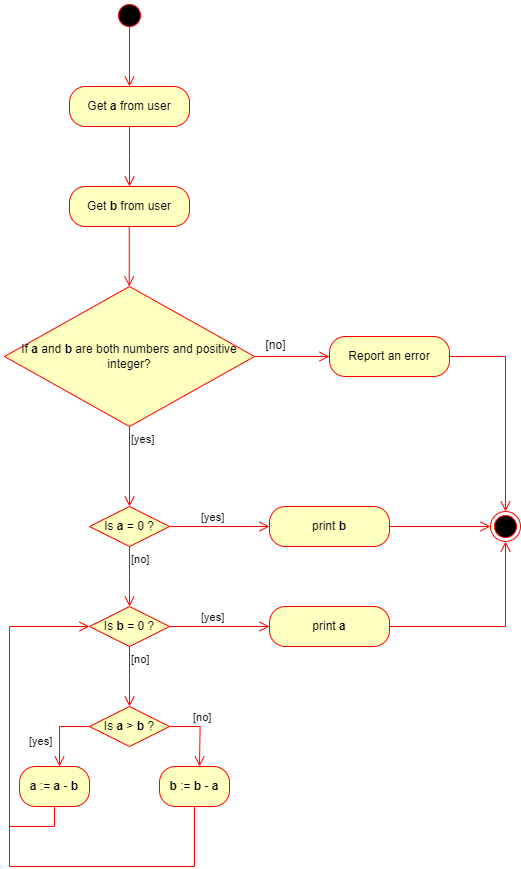

The diagram above was exported from draw.io. Its source (the exported page's mxGraphModel, read from the mxfile embedded in the PNG):
<mxGraphModel dx="2100" dy="1114" grid="1" gridSize="10" guides="1" tooltips="1" connect="1" arrows="1" fold="1" page="1" pageScale="1" pageWidth="827" pageHeight="1169" math="0" shadow="0">
  <root>
    <mxCell id="0" />
    <mxCell id="1" parent="0" />
    <mxCell id="AziD6urBbhpftdT-CBYg-1" value="" style="ellipse;html=1;shape=endState;fillColor=#000000;strokeColor=#ff0000;" vertex="1" parent="1">
      <mxGeometry x="581" y="695" width="30" height="30" as="geometry" />
    </mxCell>
    <mxCell id="AziD6urBbhpftdT-CBYg-2" value="" style="ellipse;html=1;shape=startState;fillColor=#000000;strokeColor=#ff0000;" vertex="1" parent="1">
      <mxGeometry x="205" y="184" width="30" height="30" as="geometry" />
    </mxCell>
    <mxCell id="AziD6urBbhpftdT-CBYg-3" value="" style="edgeStyle=orthogonalEdgeStyle;html=1;verticalAlign=bottom;endArrow=open;endSize=8;strokeColor=#ff0000;rounded=0;" edge="1" parent="1">
      <mxGeometry relative="1" as="geometry">
        <mxPoint x="220" y="270" as="targetPoint" />
        <mxPoint x="220" y="210" as="sourcePoint" />
      </mxGeometry>
    </mxCell>
    <mxCell id="AziD6urBbhpftdT-CBYg-4" value="Get &lt;b&gt;a&lt;/b&gt; from user" style="rounded=1;whiteSpace=wrap;html=1;arcSize=40;fontColor=#000000;fillColor=#ffffc0;strokeColor=#ff0000;" vertex="1" parent="1">
      <mxGeometry x="160" y="270" width="120" height="40" as="geometry" />
    </mxCell>
    <mxCell id="AziD6urBbhpftdT-CBYg-5" value="" style="edgeStyle=orthogonalEdgeStyle;html=1;verticalAlign=bottom;endArrow=open;endSize=8;strokeColor=#ff0000;rounded=0;" edge="1" source="AziD6urBbhpftdT-CBYg-4" parent="1">
      <mxGeometry relative="1" as="geometry">
        <mxPoint x="220" y="370" as="targetPoint" />
      </mxGeometry>
    </mxCell>
    <mxCell id="AziD6urBbhpftdT-CBYg-6" value="Get &lt;b&gt;b&lt;/b&gt;&amp;nbsp;from user" style="rounded=1;whiteSpace=wrap;html=1;arcSize=40;fontColor=#000000;fillColor=#ffffc0;strokeColor=#ff0000;" vertex="1" parent="1">
      <mxGeometry x="160" y="370" width="120" height="40" as="geometry" />
    </mxCell>
    <mxCell id="AziD6urBbhpftdT-CBYg-7" value="" style="edgeStyle=orthogonalEdgeStyle;html=1;verticalAlign=bottom;endArrow=open;endSize=8;strokeColor=#ff0000;rounded=0;" edge="1" parent="1">
      <mxGeometry relative="1" as="geometry">
        <mxPoint x="219.70999999999998" y="470" as="targetPoint" />
        <mxPoint x="219.70999999999998" y="410" as="sourcePoint" />
      </mxGeometry>
    </mxCell>
    <mxCell id="AziD6urBbhpftdT-CBYg-8" value="If &lt;b&gt;a&lt;/b&gt; and &lt;b&gt;b&lt;/b&gt; are both numbers and positive integer?" style="rhombus;whiteSpace=wrap;html=1;fontColor=#000000;fillColor=#ffffc0;strokeColor=#ff0000;" vertex="1" parent="1">
      <mxGeometry x="95" y="470" width="250" height="140" as="geometry" />
    </mxCell>
    <mxCell id="AziD6urBbhpftdT-CBYg-10" value="[yes]" style="edgeStyle=orthogonalEdgeStyle;html=1;align=left;verticalAlign=top;endArrow=open;endSize=8;strokeColor=#ff0000;rounded=0;entryX=0.5;entryY=0;entryDx=0;entryDy=0;" edge="1" source="AziD6urBbhpftdT-CBYg-8" parent="1" target="AziD6urBbhpftdT-CBYg-14">
      <mxGeometry x="-1" relative="1" as="geometry">
        <mxPoint x="135" y="670" as="targetPoint" />
      </mxGeometry>
    </mxCell>
    <mxCell id="AziD6urBbhpftdT-CBYg-12" value="" style="edgeStyle=orthogonalEdgeStyle;html=1;verticalAlign=bottom;endArrow=open;endSize=8;strokeColor=#ff0000;rounded=0;exitX=1;exitY=0.5;exitDx=0;exitDy=0;entryX=0.5;entryY=0;entryDx=0;entryDy=0;" edge="1" source="AziD6urBbhpftdT-CBYg-11" parent="1" target="AziD6urBbhpftdT-CBYg-1">
      <mxGeometry relative="1" as="geometry">
        <mxPoint x="590" y="660" as="targetPoint" />
        <mxPoint x="570" y="520" as="sourcePoint" />
        <Array as="points">
          <mxPoint x="596" y="540" />
        </Array>
      </mxGeometry>
    </mxCell>
    <mxCell id="AziD6urBbhpftdT-CBYg-14" value="Is &lt;b&gt;a&lt;/b&gt; = 0 ?" style="rhombus;whiteSpace=wrap;html=1;fontColor=#000000;fillColor=#ffffc0;strokeColor=#ff0000;" vertex="1" parent="1">
      <mxGeometry x="180" y="690" width="80" height="40" as="geometry" />
    </mxCell>
    <mxCell id="AziD6urBbhpftdT-CBYg-15" value="[yes]" style="edgeStyle=orthogonalEdgeStyle;html=1;align=left;verticalAlign=bottom;endArrow=open;endSize=8;strokeColor=#ff0000;rounded=0;" edge="1" source="AziD6urBbhpftdT-CBYg-14" parent="1">
      <mxGeometry x="-0.4029" relative="1" as="geometry">
        <mxPoint x="360" y="710" as="targetPoint" />
        <mxPoint as="offset" />
      </mxGeometry>
    </mxCell>
    <mxCell id="AziD6urBbhpftdT-CBYg-16" value="[no]" style="edgeStyle=orthogonalEdgeStyle;html=1;align=left;verticalAlign=top;endArrow=open;endSize=8;strokeColor=#ff0000;rounded=0;" edge="1" source="AziD6urBbhpftdT-CBYg-14" parent="1">
      <mxGeometry x="-1" relative="1" as="geometry">
        <mxPoint x="220" y="790" as="targetPoint" />
        <mxPoint as="offset" />
      </mxGeometry>
    </mxCell>
    <mxCell id="AziD6urBbhpftdT-CBYg-17" value="print &lt;b&gt;b&lt;/b&gt;" style="rounded=1;whiteSpace=wrap;html=1;arcSize=40;fontColor=#000000;fillColor=#ffffc0;strokeColor=#ff0000;" vertex="1" parent="1">
      <mxGeometry x="360" y="690" width="120" height="40" as="geometry" />
    </mxCell>
    <mxCell id="AziD6urBbhpftdT-CBYg-18" value="" style="edgeStyle=orthogonalEdgeStyle;html=1;verticalAlign=bottom;endArrow=open;endSize=8;strokeColor=#ff0000;rounded=0;exitX=1;exitY=0.5;exitDx=0;exitDy=0;entryX=0;entryY=0.5;entryDx=0;entryDy=0;" edge="1" source="AziD6urBbhpftdT-CBYg-17" parent="1" target="AziD6urBbhpftdT-CBYg-1">
      <mxGeometry relative="1" as="geometry">
        <mxPoint x="600" y="710" as="targetPoint" />
      </mxGeometry>
    </mxCell>
    <mxCell id="AziD6urBbhpftdT-CBYg-19" value="Is &lt;b&gt;b&lt;/b&gt; = 0 ?" style="rhombus;whiteSpace=wrap;html=1;fontColor=#000000;fillColor=#ffffc0;strokeColor=#ff0000;" vertex="1" parent="1">
      <mxGeometry x="180" y="790" width="80" height="40" as="geometry" />
    </mxCell>
    <mxCell id="AziD6urBbhpftdT-CBYg-20" value="[yes]" style="edgeStyle=orthogonalEdgeStyle;html=1;align=left;verticalAlign=bottom;endArrow=open;endSize=8;strokeColor=#ff0000;rounded=0;" edge="1" parent="1" source="AziD6urBbhpftdT-CBYg-19">
      <mxGeometry x="-0.4029" relative="1" as="geometry">
        <mxPoint x="360" y="810" as="targetPoint" />
        <mxPoint as="offset" />
      </mxGeometry>
    </mxCell>
    <mxCell id="AziD6urBbhpftdT-CBYg-21" value="[no]" style="edgeStyle=orthogonalEdgeStyle;html=1;align=left;verticalAlign=top;endArrow=open;endSize=8;strokeColor=#ff0000;rounded=0;" edge="1" parent="1" source="AziD6urBbhpftdT-CBYg-19">
      <mxGeometry x="-1" relative="1" as="geometry">
        <mxPoint x="220" y="890" as="targetPoint" />
        <mxPoint as="offset" />
      </mxGeometry>
    </mxCell>
    <mxCell id="AziD6urBbhpftdT-CBYg-22" value="Is &lt;b&gt;a &lt;/b&gt;&amp;gt;&lt;b&gt; b&lt;/b&gt;&amp;nbsp;?" style="rhombus;whiteSpace=wrap;html=1;fontColor=#000000;fillColor=#ffffc0;strokeColor=#ff0000;" vertex="1" parent="1">
      <mxGeometry x="180" y="890" width="80" height="40" as="geometry" />
    </mxCell>
    <mxCell id="AziD6urBbhpftdT-CBYg-23" value="[no]" style="edgeStyle=orthogonalEdgeStyle;html=1;align=left;verticalAlign=bottom;endArrow=open;endSize=8;strokeColor=#ff0000;rounded=0;" edge="1" parent="1" source="AziD6urBbhpftdT-CBYg-22">
      <mxGeometry x="-0.4029" relative="1" as="geometry">
        <mxPoint x="290" y="950" as="targetPoint" />
        <mxPoint as="offset" />
      </mxGeometry>
    </mxCell>
    <mxCell id="AziD6urBbhpftdT-CBYg-24" value="[yes]" style="edgeStyle=orthogonalEdgeStyle;html=1;align=left;verticalAlign=top;endArrow=open;endSize=8;strokeColor=#ff0000;rounded=0;exitX=0;exitY=0.5;exitDx=0;exitDy=0;" edge="1" parent="1" source="AziD6urBbhpftdT-CBYg-22">
      <mxGeometry x="-0.1429" y="-22" relative="1" as="geometry">
        <mxPoint x="150" y="950" as="targetPoint" />
        <mxPoint x="-10" y="2" as="offset" />
        <Array as="points">
          <mxPoint x="150" y="910" />
          <mxPoint x="150" y="950" />
        </Array>
      </mxGeometry>
    </mxCell>
    <mxCell id="AziD6urBbhpftdT-CBYg-25" value="&lt;b&gt;a&lt;/b&gt; := &lt;b&gt;a&lt;/b&gt; - &lt;b&gt;b&lt;/b&gt;" style="rounded=1;whiteSpace=wrap;html=1;arcSize=40;fontColor=#000000;fillColor=#ffffc0;strokeColor=#ff0000;" vertex="1" parent="1">
      <mxGeometry x="110" y="950" width="70" height="40" as="geometry" />
    </mxCell>
    <mxCell id="AziD6urBbhpftdT-CBYg-26" value="" style="edgeStyle=orthogonalEdgeStyle;html=1;verticalAlign=bottom;endArrow=open;endSize=8;strokeColor=#ff0000;rounded=0;entryX=0;entryY=0.5;entryDx=0;entryDy=0;" edge="1" parent="1" source="AziD6urBbhpftdT-CBYg-25" target="AziD6urBbhpftdT-CBYg-19">
      <mxGeometry relative="1" as="geometry">
        <mxPoint x="80" y="810" as="targetPoint" />
        <Array as="points">
          <mxPoint x="145" y="1010" />
          <mxPoint x="100" y="1010" />
          <mxPoint x="100" y="810" />
        </Array>
      </mxGeometry>
    </mxCell>
    <mxCell id="AziD6urBbhpftdT-CBYg-29" value="&lt;b&gt;b&lt;/b&gt; := &lt;b&gt;b&lt;/b&gt; - &lt;b&gt;a&lt;/b&gt;" style="rounded=1;whiteSpace=wrap;html=1;arcSize=40;fontColor=#000000;fillColor=#ffffc0;strokeColor=#ff0000;" vertex="1" parent="1">
      <mxGeometry x="250" y="950" width="70" height="40" as="geometry" />
    </mxCell>
    <mxCell id="AziD6urBbhpftdT-CBYg-30" value="" style="edgeStyle=orthogonalEdgeStyle;html=1;verticalAlign=bottom;endArrow=none;endSize=8;strokeColor=#ff0000;rounded=0;endFill=0;" edge="1" parent="1" source="AziD6urBbhpftdT-CBYg-29">
      <mxGeometry relative="1" as="geometry">
        <mxPoint x="100" y="1010" as="targetPoint" />
        <Array as="points">
          <mxPoint x="285" y="1050" />
          <mxPoint x="100" y="1050" />
        </Array>
      </mxGeometry>
    </mxCell>
    <mxCell id="AziD6urBbhpftdT-CBYg-31" value="print &lt;b&gt;a&lt;/b&gt;" style="rounded=1;whiteSpace=wrap;html=1;arcSize=40;fontColor=#000000;fillColor=#ffffc0;strokeColor=#ff0000;" vertex="1" parent="1">
      <mxGeometry x="360" y="790" width="120" height="40" as="geometry" />
    </mxCell>
    <mxCell id="AziD6urBbhpftdT-CBYg-32" value="" style="edgeStyle=orthogonalEdgeStyle;html=1;verticalAlign=bottom;endArrow=open;endSize=8;strokeColor=#ff0000;rounded=0;exitX=1;exitY=0.5;exitDx=0;exitDy=0;entryX=0.5;entryY=1;entryDx=0;entryDy=0;" edge="1" parent="1" source="AziD6urBbhpftdT-CBYg-31" target="AziD6urBbhpftdT-CBYg-1">
      <mxGeometry relative="1" as="geometry">
        <mxPoint x="600" y="810" as="targetPoint" />
      </mxGeometry>
    </mxCell>
    <mxCell id="AziD6urBbhpftdT-CBYg-33" value="" style="edgeStyle=orthogonalEdgeStyle;html=1;align=left;verticalAlign=bottom;endArrow=open;endSize=8;strokeColor=#ff0000;rounded=0;exitX=1;exitY=0.5;exitDx=0;exitDy=0;" edge="1" parent="1" source="AziD6urBbhpftdT-CBYg-8" target="AziD6urBbhpftdT-CBYg-11">
      <mxGeometry x="-0.6" relative="1" as="geometry">
        <mxPoint x="550" y="540" as="targetPoint" />
        <mxPoint x="345" y="540" as="sourcePoint" />
        <Array as="points" />
        <mxPoint as="offset" />
      </mxGeometry>
    </mxCell>
    <mxCell id="AziD6urBbhpftdT-CBYg-11" value="Report an error" style="rounded=1;whiteSpace=wrap;html=1;arcSize=40;fontColor=#000000;fillColor=#ffffc0;strokeColor=#ff0000;" vertex="1" parent="1">
      <mxGeometry x="420" y="520" width="120" height="40" as="geometry" />
    </mxCell>
    <mxCell id="AziD6urBbhpftdT-CBYg-34" value="[no]" style="text;html=1;align=center;verticalAlign=middle;resizable=0;points=[];autosize=1;strokeColor=none;fillColor=none;" vertex="1" parent="1">
      <mxGeometry x="346" y="514" width="40" height="30" as="geometry" />
    </mxCell>
  </root>
</mxGraphModel>